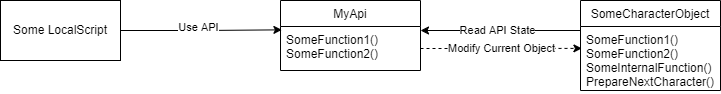

The diagram above was exported from draw.io. Its source (the exported page's mxGraphModel, read from the mxfile embedded in the PNG):
<mxGraphModel dx="982" dy="534" grid="1" gridSize="10" guides="1" tooltips="1" connect="1" arrows="1" fold="1" page="1" pageScale="1" pageWidth="850" pageHeight="1100" math="0" shadow="0">
  <root>
    <mxCell id="0" />
    <mxCell id="1" parent="0" />
    <mxCell id="_UVjskYsvGXBUi_Ndh8D-23" style="edgeStyle=orthogonalEdgeStyle;rounded=0;orthogonalLoop=1;jettySize=auto;html=1;entryX=0.01;entryY=0.076;entryDx=0;entryDy=0;entryPerimeter=0;" edge="1" parent="1" source="_UVjskYsvGXBUi_Ndh8D-1" target="_UVjskYsvGXBUi_Ndh8D-17">
      <mxGeometry relative="1" as="geometry" />
    </mxCell>
    <mxCell id="_UVjskYsvGXBUi_Ndh8D-25" value="Use API" style="edgeLabel;html=1;align=center;verticalAlign=middle;resizable=0;points=[];" vertex="1" connectable="0" parent="_UVjskYsvGXBUi_Ndh8D-23">
      <mxGeometry x="0.17" relative="1" as="geometry">
        <mxPoint x="-16" y="-3" as="offset" />
      </mxGeometry>
    </mxCell>
    <mxCell id="_UVjskYsvGXBUi_Ndh8D-1" value="Some LocalScript" style="rounded=0;whiteSpace=wrap;html=1;" vertex="1" parent="1">
      <mxGeometry x="40" y="200" width="120" height="60" as="geometry" />
    </mxCell>
    <mxCell id="_UVjskYsvGXBUi_Ndh8D-16" value="MyApi" style="swimlane;fontStyle=0;childLayout=stackLayout;horizontal=1;startSize=26;fillColor=none;horizontalStack=0;resizeParent=1;resizeParentMax=0;resizeLast=0;collapsible=1;marginBottom=0;" vertex="1" parent="1">
      <mxGeometry x="320" y="200" width="140" height="70" as="geometry" />
    </mxCell>
    <mxCell id="_UVjskYsvGXBUi_Ndh8D-17" value="SomeFunction1()&#10;SomeFunction2()" style="text;strokeColor=none;fillColor=none;align=left;verticalAlign=top;spacingLeft=4;spacingRight=4;overflow=hidden;rotatable=0;points=[[0,0.5],[1,0.5]];portConstraint=eastwest;" vertex="1" parent="_UVjskYsvGXBUi_Ndh8D-16">
      <mxGeometry y="26" width="140" height="44" as="geometry" />
    </mxCell>
    <mxCell id="_UVjskYsvGXBUi_Ndh8D-21" value="SomeCharacterObject" style="swimlane;fontStyle=0;childLayout=stackLayout;horizontal=1;startSize=26;fillColor=none;horizontalStack=0;resizeParent=1;resizeParentMax=0;resizeLast=0;collapsible=1;marginBottom=0;" vertex="1" parent="1">
      <mxGeometry x="620" y="200" width="140" height="90" as="geometry" />
    </mxCell>
    <mxCell id="_UVjskYsvGXBUi_Ndh8D-22" value="SomeFunction1()&#10;SomeFunction2()&#10;SomeInternalFunction()&#10;PrepareNextCharacter()" style="text;strokeColor=none;fillColor=none;align=left;verticalAlign=top;spacingLeft=4;spacingRight=4;overflow=hidden;rotatable=0;points=[[0,0.5],[1,0.5]];portConstraint=eastwest;" vertex="1" parent="_UVjskYsvGXBUi_Ndh8D-21">
      <mxGeometry y="26" width="140" height="64" as="geometry" />
    </mxCell>
    <mxCell id="_UVjskYsvGXBUi_Ndh8D-26" style="edgeStyle=orthogonalEdgeStyle;rounded=0;orthogonalLoop=1;jettySize=auto;html=1;" edge="1" parent="1" source="_UVjskYsvGXBUi_Ndh8D-22">
      <mxGeometry relative="1" as="geometry">
        <mxPoint x="460" y="230" as="targetPoint" />
        <Array as="points">
          <mxPoint x="460" y="230" />
        </Array>
      </mxGeometry>
    </mxCell>
    <mxCell id="_UVjskYsvGXBUi_Ndh8D-27" value="Read API State" style="edgeLabel;html=1;align=center;verticalAlign=middle;resizable=0;points=[];" vertex="1" connectable="0" parent="_UVjskYsvGXBUi_Ndh8D-26">
      <mxGeometry x="0.1603" y="2" relative="1" as="geometry">
        <mxPoint x="10" y="-2" as="offset" />
      </mxGeometry>
    </mxCell>
    <mxCell id="_UVjskYsvGXBUi_Ndh8D-28" style="edgeStyle=orthogonalEdgeStyle;rounded=0;orthogonalLoop=1;jettySize=auto;html=1;entryX=0.01;entryY=0.342;entryDx=0;entryDy=0;entryPerimeter=0;dashed=1;" edge="1" parent="1" source="_UVjskYsvGXBUi_Ndh8D-17" target="_UVjskYsvGXBUi_Ndh8D-22">
      <mxGeometry relative="1" as="geometry" />
    </mxCell>
    <mxCell id="_UVjskYsvGXBUi_Ndh8D-29" value="Modify Current Object" style="edgeLabel;html=1;align=center;verticalAlign=middle;resizable=0;points=[];" vertex="1" connectable="0" parent="_UVjskYsvGXBUi_Ndh8D-28">
      <mxGeometry x="-0.1079" y="2" relative="1" as="geometry">
        <mxPoint x="8" y="2" as="offset" />
      </mxGeometry>
    </mxCell>
  </root>
</mxGraphModel>